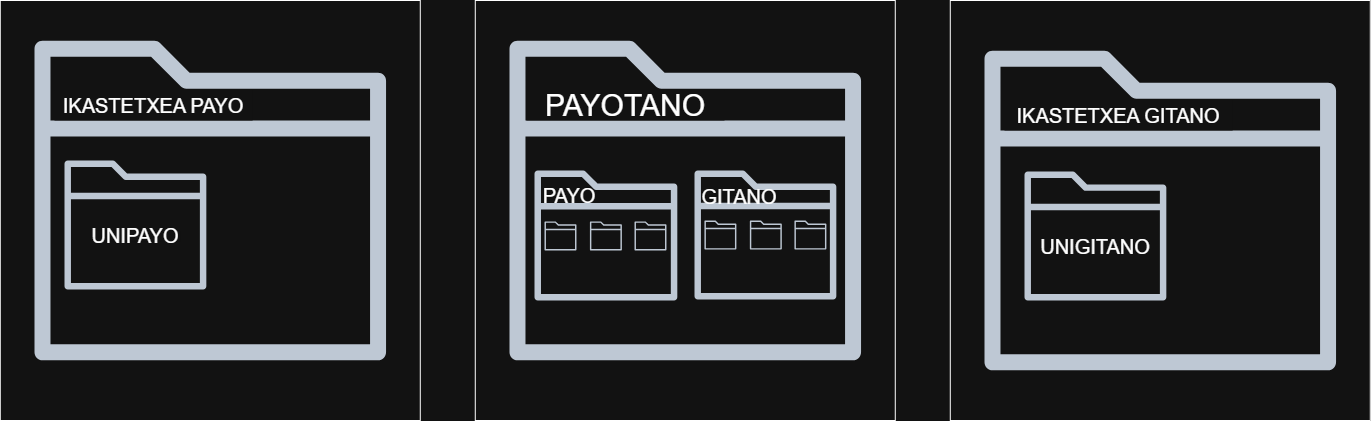

The diagram above was exported from draw.io. Its source (the exported page's mxGraphModel, read from the mxfile embedded in the PNG):
<mxGraphModel dx="2430" dy="811" grid="1" gridSize="10" guides="1" tooltips="1" connect="1" arrows="1" fold="1" page="1" pageScale="1" pageWidth="827" pageHeight="1169" math="0" shadow="0">
  <root>
    <mxCell id="0" />
    <mxCell id="1" parent="0" />
    <mxCell id="bbcb1P5K_pZPwiVs40eq-6" parent="1" style="whiteSpace=wrap;html=1;aspect=fixed;" value="" vertex="1">
      <mxGeometry height="420" width="420" x="440.78" y="40" as="geometry" />
    </mxCell>
    <mxCell id="bbcb1P5K_pZPwiVs40eq-7" parent="1" style="whiteSpace=wrap;html=1;aspect=fixed;" value="" vertex="1">
      <mxGeometry height="420" width="420" x="915.78" y="40" as="geometry" />
    </mxCell>
    <mxCell id="bbcb1P5K_pZPwiVs40eq-5" parent="1" style="whiteSpace=wrap;html=1;aspect=fixed;" value="" vertex="1">
      <mxGeometry height="420" width="420" x="-34.22" y="40" as="geometry" />
    </mxCell>
    <mxCell id="bbcb1P5K_pZPwiVs40eq-1" parent="1" style="sketch=0;outlineConnect=0;fontColor=#232F3E;gradientColor=none;fillColor=#232F3D;strokeColor=none;dashed=0;verticalLabelPosition=bottom;verticalAlign=top;align=center;html=1;fontSize=12;fontStyle=0;aspect=fixed;pointerEvents=1;shape=mxgraph.aws4.folder;" value="" vertex="1">
      <mxGeometry height="320" width="351.55" y="80" as="geometry" />
    </mxCell>
    <mxCell id="bbcb1P5K_pZPwiVs40eq-2" parent="1" style="sketch=0;outlineConnect=0;fontColor=#232F3E;gradientColor=none;fillColor=#232F3D;strokeColor=none;dashed=0;verticalLabelPosition=bottom;verticalAlign=top;align=center;html=1;fontSize=12;fontStyle=0;aspect=fixed;pointerEvents=1;shape=mxgraph.aws4.folder;" value="" vertex="1">
      <mxGeometry height="320" width="351.55" x="475" y="80" as="geometry" />
    </mxCell>
    <mxCell id="bbcb1P5K_pZPwiVs40eq-3" parent="1" style="sketch=0;outlineConnect=0;fontColor=#232F3E;gradientColor=none;fillColor=#232F3D;strokeColor=none;dashed=0;verticalLabelPosition=bottom;verticalAlign=top;align=center;html=1;fontSize=12;fontStyle=0;aspect=fixed;pointerEvents=1;shape=mxgraph.aws4.folder;" value="" vertex="1">
      <mxGeometry height="320" width="351.55" x="950" y="90" as="geometry" />
    </mxCell>
    <mxCell id="bbcb1P5K_pZPwiVs40eq-8" parent="1" style="sketch=0;outlineConnect=0;fontColor=#232F3E;gradientColor=none;fillColor=#232F3D;strokeColor=none;dashed=0;verticalLabelPosition=bottom;verticalAlign=top;align=center;html=1;fontSize=12;fontStyle=0;aspect=fixed;pointerEvents=1;shape=mxgraph.aws4.folder;" value="" vertex="1">
      <mxGeometry height="130" width="142.81" x="500" y="210" as="geometry" />
    </mxCell>
    <mxCell id="bbcb1P5K_pZPwiVs40eq-10" parent="1" style="sketch=0;outlineConnect=0;fontColor=#232F3E;gradientColor=none;fillColor=#232F3D;strokeColor=none;dashed=0;verticalLabelPosition=bottom;verticalAlign=top;align=center;html=1;fontSize=12;fontStyle=0;aspect=fixed;pointerEvents=1;shape=mxgraph.aws4.folder;" value="" vertex="1">
      <mxGeometry height="129.1" width="141.83" x="660" y="210" as="geometry" />
    </mxCell>
    <mxCell id="bbcb1P5K_pZPwiVs40eq-12" parent="1" style="sketch=0;outlineConnect=0;fontColor=#232F3E;gradientColor=none;fillColor=#232F3D;strokeColor=none;dashed=0;verticalLabelPosition=bottom;verticalAlign=top;align=center;html=1;fontSize=12;fontStyle=0;aspect=fixed;pointerEvents=1;shape=mxgraph.aws4.folder;" value="" vertex="1">
      <mxGeometry height="129.1" width="141.83" x="30" y="200" as="geometry" />
    </mxCell>
    <mxCell id="bbcb1P5K_pZPwiVs40eq-13" parent="1" style="sketch=0;outlineConnect=0;fontColor=#232F3E;gradientColor=none;fillColor=#232F3D;strokeColor=none;dashed=0;verticalLabelPosition=bottom;verticalAlign=top;align=center;html=1;fontSize=12;fontStyle=0;aspect=fixed;pointerEvents=1;shape=mxgraph.aws4.folder;" value="" vertex="1">
      <mxGeometry height="129.1" width="141.83" x="990" y="210.9" as="geometry" />
    </mxCell>
    <mxCell id="bbcb1P5K_pZPwiVs40eq-14" parent="1" style="sketch=0;outlineConnect=0;fontColor=#232F3E;gradientColor=none;fillColor=#232F3D;strokeColor=none;dashed=0;verticalLabelPosition=bottom;verticalAlign=top;align=center;html=1;fontSize=12;fontStyle=0;aspect=fixed;pointerEvents=1;shape=mxgraph.aws4.folder;" value="" vertex="1">
      <mxGeometry height="29.1" width="31.97" x="510" y="260.9" as="geometry" />
    </mxCell>
    <mxCell id="bbcb1P5K_pZPwiVs40eq-16" parent="1" style="sketch=0;outlineConnect=0;fontColor=#232F3E;gradientColor=none;fillColor=#232F3D;strokeColor=none;dashed=0;verticalLabelPosition=bottom;verticalAlign=top;align=center;html=1;fontSize=12;fontStyle=0;aspect=fixed;pointerEvents=1;shape=mxgraph.aws4.folder;" value="" vertex="1">
      <mxGeometry height="29.1" width="31.97" x="555.42" y="260.9" as="geometry" />
    </mxCell>
    <mxCell id="bbcb1P5K_pZPwiVs40eq-17" parent="1" style="sketch=0;outlineConnect=0;fontColor=#232F3E;gradientColor=none;fillColor=#232F3D;strokeColor=none;dashed=0;verticalLabelPosition=bottom;verticalAlign=top;align=center;html=1;fontSize=12;fontStyle=0;aspect=fixed;pointerEvents=1;shape=mxgraph.aws4.folder;" value="" vertex="1">
      <mxGeometry height="29.1" width="31.97" x="600" y="260.9" as="geometry" />
    </mxCell>
    <mxCell id="wGV24P3Vt6PKDXd2Llnp-1" parent="1" style="sketch=0;outlineConnect=0;fontColor=#232F3E;gradientColor=none;fillColor=#232F3D;strokeColor=none;dashed=0;verticalLabelPosition=bottom;verticalAlign=top;align=center;html=1;fontSize=12;fontStyle=0;aspect=fixed;pointerEvents=1;shape=mxgraph.aws4.folder;" value="" vertex="1">
      <mxGeometry height="29.1" width="31.97" x="669.93" y="260" as="geometry" />
    </mxCell>
    <mxCell id="wGV24P3Vt6PKDXd2Llnp-2" parent="1" style="sketch=0;outlineConnect=0;fontColor=#232F3E;gradientColor=none;fillColor=#232F3D;strokeColor=none;dashed=0;verticalLabelPosition=bottom;verticalAlign=top;align=center;html=1;fontSize=12;fontStyle=0;aspect=fixed;pointerEvents=1;shape=mxgraph.aws4.folder;" value="" vertex="1">
      <mxGeometry height="29.1" width="31.97" x="715.3499999999999" y="260" as="geometry" />
    </mxCell>
    <mxCell id="wGV24P3Vt6PKDXd2Llnp-3" parent="1" style="sketch=0;outlineConnect=0;fontColor=#232F3E;gradientColor=none;fillColor=#232F3D;strokeColor=none;dashed=0;verticalLabelPosition=bottom;verticalAlign=top;align=center;html=1;fontSize=12;fontStyle=0;aspect=fixed;pointerEvents=1;shape=mxgraph.aws4.folder;" value="" vertex="1">
      <mxGeometry height="29.1" width="31.97" x="759.93" y="260" as="geometry" />
    </mxCell>
    <mxCell id="wGV24P3Vt6PKDXd2Llnp-5" parent="1" style="rounded=0;whiteSpace=wrap;html=1;strokeColor=none;" value="&lt;font style=&quot;font-size: 30px;&quot;&gt;PAYOTANO&lt;/font&gt;" vertex="1">
      <mxGeometry height="30" width="198.1" x="491.9" y="130" as="geometry" />
    </mxCell>
    <mxCell id="wGV24P3Vt6PKDXd2Llnp-6" parent="1" style="rounded=0;whiteSpace=wrap;html=1;strokeColor=none;" value="&lt;font style=&quot;font-size: 20px;&quot;&gt;IKASTETXEA PAYO&lt;/font&gt;" vertex="1">
      <mxGeometry height="30" width="198.1" x="20" y="130" as="geometry" />
    </mxCell>
    <mxCell id="wGV24P3Vt6PKDXd2Llnp-7" parent="1" style="rounded=0;whiteSpace=wrap;html=1;strokeColor=none;" value="&lt;font style=&quot;font-size: 20px;&quot;&gt;IKASTETXEA GITANO&lt;/font&gt;" vertex="1">
      <mxGeometry height="30" width="228.13" x="970" y="140" as="geometry" />
    </mxCell>
    <mxCell id="wGV24P3Vt6PKDXd2Llnp-9" parent="1" style="rounded=0;whiteSpace=wrap;html=1;strokeColor=none;" value="&lt;span style=&quot;font-size: 20px;&quot;&gt;UNIPAYO&lt;/span&gt;" vertex="1">
      <mxGeometry height="10.45" width="90" x="55.91" y="270.23" as="geometry" />
    </mxCell>
    <mxCell id="wGV24P3Vt6PKDXd2Llnp-10" parent="1" style="rounded=0;whiteSpace=wrap;html=1;strokeColor=none;" value="&lt;span style=&quot;font-size: 20px;&quot;&gt;UNIGITANO&lt;/span&gt;" vertex="1">
      <mxGeometry height="10.45" width="90" x="1015.92" y="280.68" as="geometry" />
    </mxCell>
    <mxCell id="wGV24P3Vt6PKDXd2Llnp-11" parent="1" style="rounded=0;whiteSpace=wrap;html=1;strokeColor=none;" value="&lt;span style=&quot;font-size: 20px;&quot;&gt;PAYO&lt;/span&gt;" vertex="1">
      <mxGeometry height="10.45" width="50" x="510" y="230" as="geometry" />
    </mxCell>
    <mxCell id="wGV24P3Vt6PKDXd2Llnp-12" parent="1" style="rounded=0;whiteSpace=wrap;html=1;strokeColor=none;" value="&lt;span style=&quot;font-size: 20px;&quot;&gt;GITANO&lt;/span&gt;" vertex="1">
      <mxGeometry height="0.45" width="50" x="680" y="235" as="geometry" />
    </mxCell>
  </root>
</mxGraphModel>